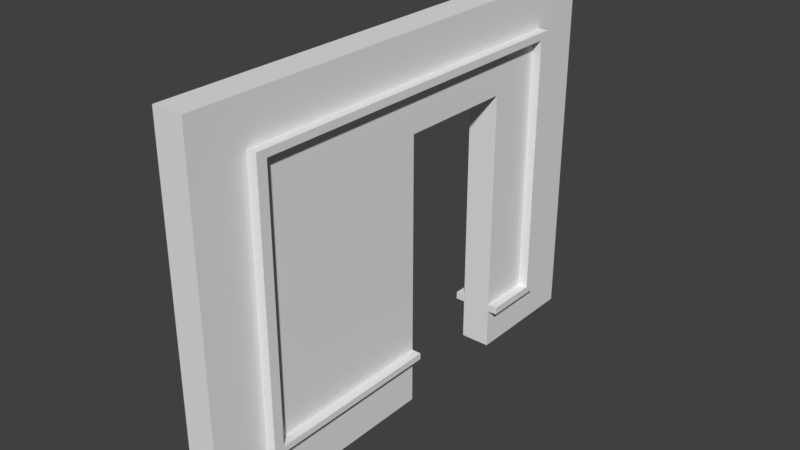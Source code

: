# Source: StaticMesh_WallDoorOne_Detail_3x4x0.25.blend  (saved by Blender 2.78.0; exported with 4.5.12 LTS)
import bpy
from mathutils import Matrix  # noqa: F401  (used for matrix-valued properties, if any)

bpy.ops.wm.read_factory_settings(use_empty=True)
scene = bpy.context.scene
scene.name = 'Scene'

# ---- collections
col_collection_1 = bpy.data.collections.new('Collection 1'); scene.collection.children.link(col_collection_1)

# ---- world
world_world = bpy.data.worlds.new('World'); scene.world = world_world
world_world.color = (0.05088, 0.05088, 0.05088)
world_world.use_sun_shadow = False
world_world.sun_shadow_jitter_overblur = 0.0
world_world.cycles.sampling_method = 'MANUAL'

# ---- meshes
me_vert_001 = bpy.data.meshes.new('Vert.001')
me_vert_001.from_pydata([(0.0, 0.0, 0.0), (-2.384e-07, 0.0, 3.0), (-2.384e-07, 4.0, 3.0), (0.0, 4.0, 0.0), (-0.25, 0.0, 0.0), (-0.25, 0.0, 3.0), (-0.25, 4.0, 3.0), (-0.25, 4.0, 0.0), (-2.384e-07, 2.0, 3.0), (-0.25, 2.0, 3.0), (-0.25, 2.0, 0.0), (0.0, 2.0, 0.0), (-0.25, 4.0, 1.5), (-0.25, 0.0, 1.5), (-1.192e-07, 4.0, 1.5), (-1.192e-07, 0.0, 1.5), (-0.125, 4.0, 3.0), (-0.125, 4.0, 0.0), (-0.125, 2.0, 3.0), (-0.25, 4.0, 0.75), (-0.25, 2.0, 0.75), (-0.25, 0.0, 2.25), (-0.25, 2.0, 2.25), (-5.96e-08, 4.0, 0.75), (-1.788e-07, 0.0, 2.25), (-0.125, 0.0, 3.0), (-0.125, 0.0, 0.0), (-2.384e-07, 1.0, 3.0), (-0.25, 3.0, 3.0), (-0.25, 3.0, 0.0), (0.0, 3.0, 0.0), (-0.25, 4.0, 2.25), (-0.25, 0.0, 0.75), (-1.788e-07, 4.0, 2.25), (-5.96e-08, 0.0, 0.75), (0.0, 1.0, 0.0), (-0.25, 1.0, 0.0), (-0.25, 1.0, 3.0), (-2.384e-07, 3.0, 3.0), (-0.125, 4.0, 1.5), (-0.125, 0.0, 1.5), (-1.192e-07, 3.0, 1.5), (-1.192e-07, 1.0, 1.5), (-5.96e-08, 2.0, 0.75), (-1.788e-07, 2.0, 2.25), (-0.125, 2.0, 0.0), (-0.25, 3.0, 1.5), (-0.25, 1.0, 2.25), (-0.25, 3.0, 2.25), (-0.125, 1.0, 0.0), (-0.125, 3.0, 3.0), (-1.788e-07, 1.0, 2.25), (-5.96e-08, 1.0, 0.75), (-0.25, 3.0, 0.75), (-0.125, 3.0, 0.0), (-5.96e-08, 3.0, 0.75), (-0.125, 0.0, 0.75), (-0.125, 4.0, 2.25), (-1.788e-07, 3.0, 2.25), (-0.125, 1.0, 3.0), (-0.25, 1.0, 0.75), (-0.125, 0.0, 2.25), (-0.125, 4.0, 0.75), (-1.788e-07, 2.0, 1.5), (-0.25, 2.0, 1.5), (-0.125, 2.0, 2.25), (-0.125, 3.0, 2.25), (-0.125, 3.0, 1.5), (-0.125, 3.0, 0.75), (-0.125, 2.0, 0.75), (-0.125, 2.0, 1.5), (-2.056e-07, 0.0, 2.588), (-0.25, 0.0, 2.588), (-0.25, 2.0, 2.588), (-2.056e-07, 2.0, 2.588), (-0.25, 4.0, 2.588), (-2.056e-07, 4.0, 2.588), (-0.25, 1.0, 2.588), (-0.25, 3.0, 2.588), (-2.056e-07, 1.0, 2.588), (-0.125, 4.0, 2.588), (-2.056e-07, 3.0, 2.588), (-0.125, 0.0, 2.588), (-0.25, 0.45, 1.5), (0.0, 0.45, 0.0), (-0.25, 0.45, 0.0), (-0.25, 0.45, 3.0), (-2.384e-07, 0.45, 3.0), (-1.192e-07, 0.45, 1.5), (-0.25, 0.45, 2.25), (-0.125, 0.45, 0.0), (-1.788e-07, 0.45, 2.25), (-5.96e-08, 0.45, 0.75), (-0.125, 0.45, 3.0), (-0.25, 0.45, 0.75), (-2.056e-07, 0.45, 2.588), (-0.25, 0.45, 2.588), (-0.25, 2.0, 0.4125), (-0.25, 0.0, 0.4125), (-3.278e-08, 0.0, 0.4125), (-3.278e-08, 2.0, 0.4125), (-3.278e-08, 1.0, 0.4125), (-0.125, 0.0, 0.4125), (-0.25, 1.0, 0.4125), (-0.125, 2.0, 0.4125), (-0.25, 0.45, 0.4125), (-3.278e-08, 0.45, 0.4125), (0.0, 3.45, 0.0), (-0.25, 3.45, 0.0), (-2.384e-07, 3.45, 3.0), (-0.25, 3.45, 3.0), (-1.192e-07, 3.45, 1.5), (-0.25, 3.45, 1.5), (-0.25, 3.45, 2.25), (-0.125, 3.45, 3.0), (-0.25, 3.45, 0.75), (-0.125, 3.45, 0.0), (-5.96e-08, 3.45, 0.75), (-1.788e-07, 3.45, 2.25), (-0.25, 3.45, 2.588), (-2.056e-07, 3.45, 2.588), (-2.106e-07, 0.0, 2.649), (-0.25, 0.0, 2.649), (-2.106e-07, 2.0, 2.649), (-2.106e-07, 1.0, 2.649), (-0.125, 4.0, 2.649), (-2.106e-07, 3.0, 2.649), (-0.25, 2.0, 2.649), (-0.25, 4.0, 2.649), (-2.106e-07, 4.0, 2.649), (-0.25, 1.0, 2.649), (-0.25, 3.0, 2.649), (-0.125, 0.0, 2.649), (-0.25, 0.45, 2.649), (-2.106e-07, 0.45, 2.649), (-0.25, 3.45, 2.649), (-2.106e-07, 3.45, 2.649), (-2.384e-07, 3.532, 3.0), (0.0, 3.532, 0.0), (-0.25, 3.532, 0.0), (-0.25, 3.532, 3.0), (-1.192e-07, 3.532, 1.5), (-0.25, 3.532, 1.5), (-0.25, 3.532, 2.25), (-0.125, 3.532, 3.0), (-0.25, 3.532, 0.75), (-0.125, 3.532, 0.0), (-5.96e-08, 3.532, 0.75), (-1.788e-07, 3.532, 2.25), (-0.25, 3.532, 2.588), (-2.056e-07, 3.532, 2.588), (-0.25, 3.532, 2.649), (-2.106e-07, 3.532, 2.649), (-2.384e-07, 0.5325, 3.0), (-0.25, 0.5325, 1.5), (0.0, 0.5325, 0.0), (-0.25, 0.5325, 0.0), (-0.25, 0.5325, 3.0), (-1.192e-07, 0.5325, 1.5), (-0.25, 0.5325, 2.25), (-0.125, 0.5325, 0.0), (-1.788e-07, 0.5325, 2.25), (-5.96e-08, 0.5325, 0.75), (-0.125, 0.5325, 3.0), (-0.25, 0.5325, 0.75), (-2.056e-07, 0.5325, 2.588), (-0.25, 0.5325, 2.588), (-0.25, 0.5325, 0.4125), (-3.278e-08, 0.5325, 0.4125), (-0.25, 0.5325, 2.649), (-2.106e-07, 0.5325, 2.649), (-0.25, 0.0, 0.4631), (-3.681e-08, 0.0, 0.4631), (-3.681e-08, 2.0, 0.4631), (-3.681e-08, 1.0, 0.4631), (-0.125, 2.0, 0.4631), (-3.681e-08, 0.45, 0.4631), (-0.25, 2.0, 0.4631), (-0.125, 0.0, 0.4631), (-0.25, 1.0, 0.4631), (-0.25, 0.45, 0.4631), (-0.25, 0.5325, 0.4631), (-3.681e-08, 0.5325, 0.4631), (-2.682e-08, 4.0, 0.3375), (-0.25, 4.0, 0.3375), (-0.25, 3.0, 0.3375), (-2.682e-08, 3.0, 0.3375), (-0.125, 4.0, 0.3375), (-0.125, 3.0, 0.3375), (-2.682e-08, 3.45, 0.3375), (-0.25, 3.45, 0.3375), (-2.682e-08, 3.532, 0.3375), (-0.25, 3.532, 0.3375), (-3.174e-08, 3.0, 0.3994), (-0.125, 4.0, 0.3994), (-0.125, 3.0, 0.3994), (-3.174e-08, 3.45, 0.3994), (-3.174e-08, 3.532, 0.3994), (-3.174e-08, 4.0, 0.3994), (-0.25, 4.0, 0.3994), (-0.25, 3.0, 0.3994), (-0.25, 3.45, 0.3994), (-0.25, 3.532, 0.3994), (-0.3293, 2.0, 2.649), (-0.3293, 2.0, 2.588), (-0.3293, 1.0, 2.649), (-0.3293, 1.0, 2.588), (-0.3293, 3.0, 2.649), (-0.3293, 3.0, 2.588), (0.07931, 3.0, 2.588), (0.07931, 2.0, 2.588), (-0.3293, 3.45, 2.588), (0.07931, 1.0, 2.588), (0.07931, 3.45, 2.588), (-0.3293, 0.5325, 1.5), (-0.3293, 0.45, 1.5), (0.07931, 0.5325, 1.5), (0.07931, 0.45, 1.5), (-0.3293, 0.5325, 2.25), (-0.3293, 0.45, 2.25), (0.07931, 0.5325, 2.25), (0.07931, 0.45, 2.25), (0.07931, 0.5325, 0.75), (0.07931, 0.45, 0.75), (-0.3293, 0.5325, 0.75), (-0.3293, 0.45, 0.75), (0.07931, 0.5325, 2.588), (0.07931, 0.45, 2.588), (-0.3293, 0.5325, 2.588), (-0.3293, 0.45, 2.588), (-0.3293, 0.45, 2.649), (0.07931, 0.45, 0.4631), (-0.3293, 2.0, 0.4631), (-0.3293, 2.0, 0.4125), (-0.3293, 1.0, 0.4631), (-0.3293, 1.0, 0.4125), (-0.3293, 0.45, 0.4631), (-0.3293, 0.45, 0.4125), (-0.3293, 0.5325, 0.4125), (0.07931, 2.0, 0.4125), (0.07931, 1.0, 0.4125), (0.07931, 0.5325, 0.4125), (0.07931, 0.45, 0.4125), (0.07931, 3.532, 1.5), (0.07931, 3.45, 1.5), (-0.3293, 3.532, 1.5), (-0.3293, 3.45, 1.5), (-0.3293, 3.532, 2.25), (-0.3293, 3.45, 2.25), (-0.3293, 3.532, 0.75), (-0.3293, 3.45, 0.75), (0.07931, 3.532, 0.75), (0.07931, 3.45, 0.75), (0.07931, 3.532, 2.25), (0.07931, 3.45, 2.25), (-0.3293, 3.532, 2.588), (0.07931, 3.532, 2.588), (-0.3293, 3.45, 2.649), (0.07931, 3.45, 0.3994), (0.07931, 2.0, 2.649), (0.07931, 1.0, 2.649), (0.07931, 3.0, 2.649), (0.07931, 0.45, 2.649), (0.07931, 3.45, 2.649), (-0.3293, 0.5325, 2.649), (-0.3293, 3.532, 2.649), (0.07931, 0.5325, 2.649), (0.07931, 3.532, 2.649), (0.07931, 3.532, 0.3994), (-0.3293, 0.5325, 0.4631), (0.07931, 0.5325, 0.4631), (0.07931, 2.0, 0.4631), (0.07931, 1.0, 0.4631), (-0.3293, 3.0, 0.3994), (-0.3293, 3.0, 0.3375), (-0.3293, 3.45, 0.3994), (-0.3293, 3.45, 0.3375), (-0.3293, 3.532, 0.3994), (-0.3293, 3.532, 0.3375), (0.07931, 3.532, 0.3375), (0.07931, 3.45, 0.3375), (0.07931, 3.0, 0.3375), (0.07931, 3.0, 0.3994), (-0.3293, 1.153, 2.097), (-0.3293, 1.153, 1.5), (-0.3293, 1.847, 2.097), (-0.3293, 1.153, 0.9033), (-0.3293, 1.847, 0.9033), (-0.3293, 1.847, 1.5), (-0.3293, 1.0, 2.25), (-0.3293, 1.0, 1.5), (-0.3293, 2.0, 2.25), (-0.3293, 1.0, 0.75), (-0.3293, 2.0, 0.75), (-0.3293, 2.0, 1.5), (-0.1305, 1.847, 1.5), (-0.1305, 1.153, 1.5), (-0.1305, 1.153, 2.097), (-0.1305, 1.847, 2.097), (-0.1305, 1.153, 0.9033), (-0.1305, 1.847, 0.9033)], [], [(77, 73, 22, 47), (187, 17, 7, 184), (132, 25, 5, 122), (103, 97, 10, 36), (59, 18, 9, 37), (152, 129, 2, 137), (166, 77, 47, 159), (60, 164, 224, 292), (57, 39, 12, 31), (56, 40, 13, 32), (147, 23, 14, 141), (146, 17, 3, 138), (192, 184, 7, 139), (124, 123, 8, 27), (144, 16, 6, 140), (49, 45, 11, 35), (143, 31, 12, 142), (66, 58, 44, 65), (73, 78, 48, 22), (149, 75, 31, 143), (160, 49, 35, 155), (156, 36, 49, 160), (36, 10, 45, 49), (18, 50, 28, 9), (8, 38, 50, 18), (137, 2, 16, 144), (170, 124, 27, 153), (158, 42, 51, 161), (67, 41, 58, 66), (162, 52, 42, 158), (182, 174, 52, 162), (174, 173, 43, 52), (68, 55, 41, 67), (142, 12, 19, 145), (139, 7, 17, 146), (188, 185, 29, 54), (195, 193, 55, 68), (197, 198, 23, 147), (178, 56, 32, 171), (172, 34, 56, 178), (34, 15, 40, 56), (80, 57, 31, 75), (76, 33, 57, 80), (33, 14, 39, 57), (123, 126, 38, 8), (141, 14, 33, 148), (163, 59, 37, 157), (153, 27, 59, 163), (27, 8, 18, 59), (167, 103, 36, 156), (40, 61, 21, 13), (15, 24, 61, 40), (121, 1, 25, 132), (39, 62, 19, 12), (14, 23, 62, 39), (183, 3, 17, 187), (159, 47, 289, 218), (65, 44, 63, 70), (64, 20, 293, 294), (44, 51, 42, 63), (63, 42, 52, 43), (70, 63, 43, 69), (64, 70, 69, 20), (22, 65, 70, 64), (53, 68, 67, 46), (46, 67, 66, 48), (48, 66, 65, 22), (97, 104, 45, 10), (175, 69, 43, 173), (24, 71, 82, 61), (44, 58, 81, 74), (129, 76, 80, 125), (125, 80, 75, 128), (161, 51, 79, 165), (151, 128, 75, 149), (179, 177, 232, 234), (51, 44, 74, 79), (161, 165, 226, 220), (148, 33, 76, 150), (61, 82, 72, 21), (186, 189, 280, 281), (122, 133, 96, 72), (24, 91, 95, 71), (13, 83, 94, 32), (98, 105, 85, 4), (1, 87, 93, 25), (25, 93, 86, 5), (172, 176, 92, 34), (34, 92, 88, 15), (15, 88, 91, 24), (121, 134, 87, 1), (4, 85, 90, 26), (26, 90, 84, 0), (21, 89, 83, 13), (72, 96, 89, 21), (0, 84, 106, 99), (171, 180, 105, 98), (45, 104, 100, 11), (177, 175, 104, 97), (143, 142, 245, 247), (0, 99, 102, 26), (26, 102, 98, 4), (35, 11, 100, 101), (155, 35, 101, 168), (164, 181, 269, 224), (58, 118, 120, 81), (190, 185, 274, 276), (41, 111, 118, 58), (193, 196, 117, 55), (29, 108, 116, 54), (46, 112, 115, 53), (38, 109, 114, 50), (78, 119, 113, 48), (48, 113, 112, 46), (50, 114, 110, 28), (185, 190, 108, 29), (54, 116, 107, 30), (55, 117, 111, 41), (126, 136, 109, 38), (149, 143, 247, 255), (28, 110, 135, 131), (71, 95, 134, 121), (5, 86, 133, 122), (37, 9, 127, 130), (157, 37, 130, 169), (9, 28, 131, 127), (140, 6, 128, 151), (16, 125, 128, 6), (2, 129, 125, 16), (71, 121, 132, 82), (177, 97, 233, 232), (180, 94, 225, 236), (189, 191, 279, 280), (150, 76, 129, 152), (82, 132, 122, 72), (152, 136, 263, 267), (110, 140, 151, 135), (196, 193, 282, 258), (89, 96, 229, 219), (192, 190, 276, 278), (123, 124, 260, 259), (108, 139, 146, 116), (142, 145, 249, 245), (109, 137, 144, 114), (83, 89, 219, 215), (124, 170, 266, 260), (114, 144, 140, 110), (190, 192, 139, 108), (116, 146, 138, 107), (202, 192, 278, 277), (136, 152, 137, 109), (170, 134, 262, 266), (86, 157, 169, 133), (84, 155, 168, 106), (73, 77, 206, 204), (169, 130, 205, 264), (126, 123, 259, 261), (200, 201, 275, 273), (105, 167, 156, 85), (87, 153, 163, 93), (93, 163, 157, 86), (197, 147, 251, 268), (168, 101, 240, 241), (176, 106, 242, 231), (134, 170, 153, 87), (85, 156, 160, 90), (90, 160, 155, 84), (141, 148, 253, 243), (81, 120, 213, 209), (103, 167, 238, 235), (151, 149, 255, 265), (60, 20, 177, 179), (164, 60, 179, 181), (20, 69, 175, 177), (32, 94, 180, 171), (99, 106, 176, 172), (104, 175, 173, 100), (99, 172, 178, 102), (102, 178, 171, 98), (77, 166, 228, 206), (91, 88, 217, 221), (111, 117, 252, 244), (107, 138, 191, 189), (148, 150, 256, 253), (30, 107, 189, 186), (198, 183, 187, 194), (138, 3, 183, 191), (54, 30, 186, 188), (195, 200, 185, 188), (202, 199, 184, 192), (194, 187, 184, 199), (62, 194, 199, 19), (145, 19, 199, 202), (68, 53, 200, 195), (23, 198, 194, 62), (53, 115, 201, 200), (79, 74, 210, 212), (165, 79, 212, 226), (88, 92, 223, 217), (191, 183, 198, 197), (188, 186, 193, 195), (203, 207, 208, 204), (264, 205, 206, 228), (205, 203, 204, 206), (269, 234, 235, 238), (234, 232, 233, 235), (207, 257, 211, 208), (209, 213, 263, 261), (210, 209, 261, 259), (226, 212, 260, 266), (212, 210, 259, 260), (213, 256, 267, 263), (254, 253, 256, 213), (257, 265, 255, 211), (244, 243, 253, 254), (258, 268, 251, 252), (246, 245, 249, 250), (211, 255, 247, 248), (248, 247, 245, 246), (252, 251, 243, 244), (227, 226, 266, 262), (236, 269, 238, 237), (230, 264, 228, 229), (221, 220, 226, 227), (215, 214, 224, 225), (231, 270, 222, 223), (223, 222, 216, 217), (217, 216, 220, 221), (219, 218, 214, 215), (229, 228, 218, 219), (242, 241, 270, 231), (225, 224, 269, 236), (240, 239, 271, 272), (241, 240, 272, 270), (275, 277, 278, 276), (273, 275, 276, 274), (250, 249, 277, 275), (280, 279, 268, 258), (281, 280, 258, 282), (154, 164, 224, 214), (147, 141, 243, 251), (181, 179, 234, 269), (120, 118, 254, 213), (105, 180, 236, 237), (193, 186, 281, 282), (134, 95, 227, 262), (182, 162, 222, 270), (118, 111, 244, 254), (162, 158, 216, 222), (117, 196, 258, 252), (158, 161, 220, 216), (136, 126, 261, 263), (96, 133, 230, 229), (191, 197, 268, 279), (131, 135, 257, 207), (173, 174, 272, 271), (115, 112, 246, 250), (95, 91, 221, 227), (74, 81, 209, 210), (174, 182, 270, 272), (167, 105, 237, 238), (94, 83, 215, 225), (113, 119, 211, 248), (159, 154, 214, 218), (130, 127, 203, 205), (112, 113, 248, 246), (166, 159, 218, 228), (201, 115, 250, 275), (133, 169, 264, 230), (185, 200, 273, 274), (101, 100, 239, 240), (119, 78, 208, 211), (150, 152, 267, 256), (145, 202, 277, 249), (127, 131, 207, 203), (106, 168, 241, 242), (92, 176, 231, 223), (78, 73, 204, 208), (135, 151, 265, 257), (100, 173, 271, 239), (97, 103, 235, 233), (218, 289, 290, 214), (214, 290, 292, 224), (285, 288, 295, 298), (283, 285, 298, 297), (47, 22, 291, 289), (20, 60, 292, 293), (22, 64, 294, 291), (283, 284, 290, 289), (285, 283, 289, 291), (284, 286, 292, 290), (286, 287, 293, 292), (288, 285, 291, 294), (287, 288, 294, 293), (296, 295, 300, 299), (297, 298, 295, 296), (286, 284, 296, 299), (284, 283, 297, 296), (288, 287, 300, 295), (287, 286, 299, 300)])
me_vert_001.use_remesh_preserve_volume = False
me_vert_001.use_remesh_preserve_attributes = False
me_vert_001.use_mirror_vertex_groups = False
me_vert_001.update()

# ---- objects
ob_staticmesh_walldoorone_detail_3x4x0_25 = bpy.data.objects.new('StaticMesh_WallDoorOne_Detail 3x4x0.25', me_vert_001)

# ---- transforms, parenting, visibility, modifiers, constraints
ob_staticmesh_walldoorone_detail_3x4x0_25.location = (0.0, 0.0, 0.0)
ob_staticmesh_walldoorone_detail_3x4x0_25.lineart.crease_threshold = 0.0

# ---- collection membership
col_collection_1.objects.link(ob_staticmesh_walldoorone_detail_3x4x0_25)

# ---- scene / render settings (as saved in the file)
scene.frame_start = 1; scene.frame_end = 250; scene.frame_set(1)
scene.render.engine = 'CYCLES'
scene.render.resolution_percentage = 50
scene.render.dither_intensity = 0.0
scene.render.use_persistent_data = True
scene.cycles.shading_system = True
scene.cycles.use_denoising = False
scene.cycles.samples = 128
scene.cycles.sampling_pattern = 'TABULATED_SOBOL'
scene.cycles.light_sampling_threshold = 0.0
scene.cycles.use_adaptive_sampling = False
scene.cycles.use_light_tree = False
scene.cycles.blur_glossy = 0.0
scene.cycles.sample_clamp_indirect = 0.0
scene.view_settings.view_transform = 'Standard'
bpy.context.view_layer.update()

# ---- added for rendering (the .blend has no active camera and no usable light): camera, sun
cam_auto = bpy.data.cameras.new('AutoCamera')
cam_auto.lens = 50.0
cam_auto.sensor_width = 36.0
cam_auto.clip_end = 1000.0
ob_auto_camera = bpy.data.objects.new('AutoCamera', cam_auto)
scene.collection.objects.link(ob_auto_camera)
ob_auto_camera.location = (4.51655, -3.56985, 5.21324)
ob_auto_camera.rotation_euler = (1.09748, -7.21219e-08, 0.694738)
scene.camera = ob_auto_camera
light_auto_sun = bpy.data.lights.new('AutoSun', 'SUN')
light_auto_sun.energy = 3.0
light_auto_sun.angle = 0.0523599
ob_auto_sun = bpy.data.objects.new('AutoSun', light_auto_sun)
scene.collection.objects.link(ob_auto_sun)
ob_auto_sun.rotation_euler = (0.872665, 0.174533, 0.523599)
bpy.context.view_layer.update()
